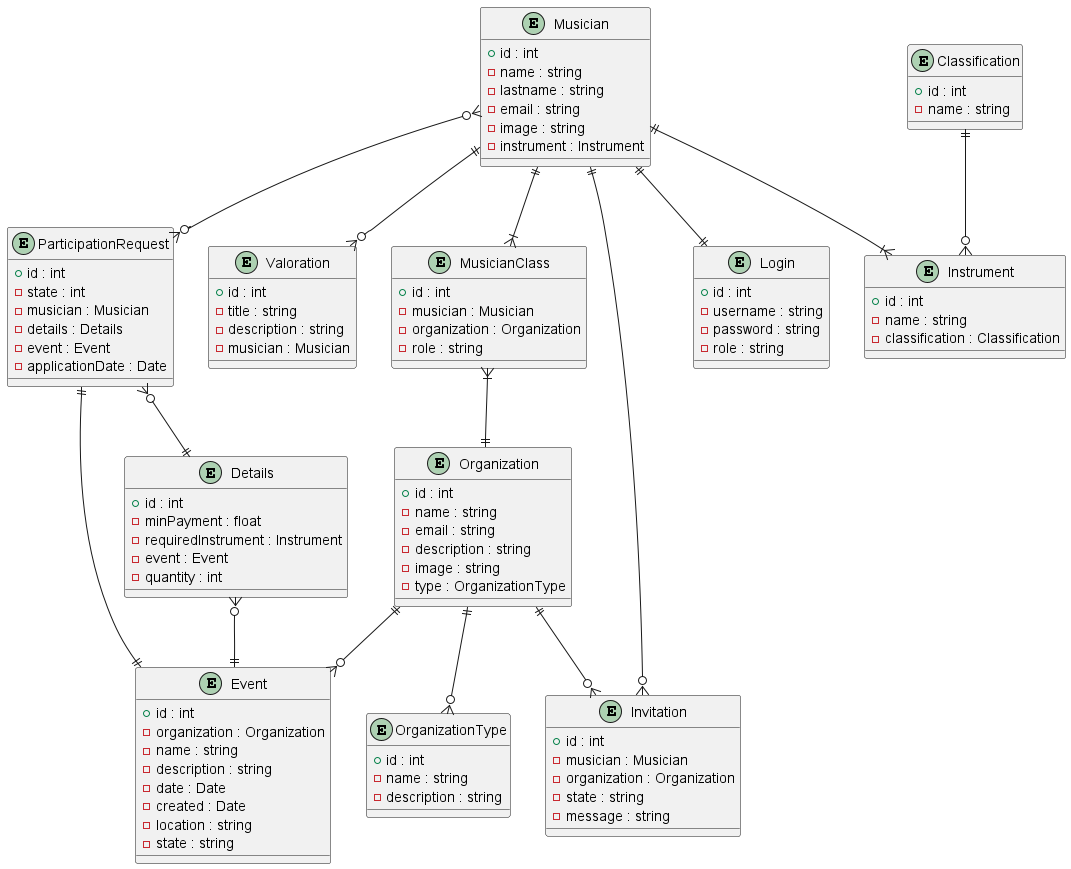

The diagram above was rendered by PlantUML. Its source (embedded in the PNG):
@startuml

entity Login {
    + id : int
    - username : string
    - password : string
    - role : string
}

entity Musician {
    + id : int
    - name : string
    - lastname : string
    - email : string
    - image : string
    - instrument : Instrument
}

entity MusicianClass {
    + id : int
    - musician : Musician
    - organization : Organization
    - role : string
}

entity Organization {
    + id : int
    - name : string
    - email : string
    - description : string
    - image : string
    - type : OrganizationType
}

entity OrganizationType {
    + id : int
    - name : string
    - description : string
}

entity Valoration {
    + id : int
    - title : string
    - description : string
    - musician : Musician
}

entity Event {
    + id : int
    - organization : Organization
    - name : string
    - description : string
    - date : Date
    - created : Date
    - location : string
    - state : string
}

entity Details {
    + id : int
    - minPayment : float
    - requiredInstrument : Instrument
    - event : Event
    - quantity : int
}

entity Classification {
    + id : int
    - name : string
}

entity Instrument {
    + id : int
    - name : string
    - classification : Classification
}

entity ParticipationRequest {
    + id : int
    - state : int
    - musician : Musician
    - details : Details
    - event : Event
    - applicationDate : Date
}

entity Invitation {
    + id : int
    - musician : Musician
    - organization : Organization
    - state : string
    - message : string
}

Musician ||--|| Login

Musician ||--o{ Valoration
Musician ||--|{ Instrument
Musician ||--|{ MusicianClass
Musician }o--o{ ParticipationRequest

ParticipationRequest ||--|| Event
ParticipationRequest }o--|| Details

MusicianClass }|--|| Organization

Organization ||--o{ OrganizationType
Organization ||--o{ Event
Organization ||--o{ Invitation

Invitation }o--|| Musician

Classification ||--o{ Instrument

Details }o--|| Event

@enduml